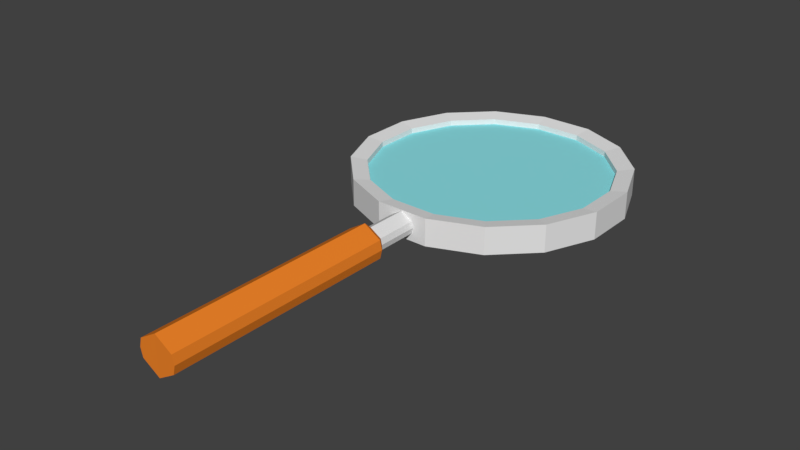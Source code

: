 # Source: magnifier.blend  (saved by Blender 2.78.0; exported with 4.5.12 LTS)
import bpy
from mathutils import Matrix  # noqa: F401  (used for matrix-valued properties, if any)

bpy.ops.wm.read_factory_settings(use_empty=True)
scene = bpy.context.scene
scene.name = 'Scene'

# ---- collections
col_collection_1 = bpy.data.collections.new('Collection 1'); scene.collection.children.link(col_collection_1)

# ---- materials (node trees are filled in below, after node groups)
mat_magnifiermaterial = bpy.data.materials.new('MagnifierMaterial')
mat_magnifiermaterial.alpha_threshold = 0.0
mat_magnifiermaterial.use_transparent_shadow = False
mat_magnifiermaterial.roughness = 0.5
mat_magnifierglassmaterial = bpy.data.materials.new('MagnifierGlassMaterial')
mat_magnifierglassmaterial.alpha_threshold = 0.0
mat_magnifierglassmaterial.use_transparent_shadow = False
mat_magnifierglassmaterial.diffuse_color = (0.2686, 0.7546, 0.8, 1.0)
mat_magnifierglassmaterial.roughness = 0.5
mat_magnifierhandlematerial = bpy.data.materials.new('MagnifierHandleMaterial')
mat_magnifierhandlematerial.alpha_threshold = 0.0
mat_magnifierhandlematerial.use_transparent_shadow = False
mat_magnifierhandlematerial.diffuse_color = (0.8632, 0.2307, 0.02315, 1.0)
mat_magnifierhandlematerial.roughness = 0.5

# ---- material node trees

# ---- world
world_world = bpy.data.worlds.new('World'); scene.world = world_world
world_world.color = (0.05088, 0.05088, 0.05088)
world_world.use_sun_shadow = False
world_world.sun_shadow_jitter_overblur = 0.0
world_world.cycles.sampling_method = 'MANUAL'

# ---- meshes
me_cylinder_001 = bpy.data.meshes.new('Cylinder.001')
me_cylinder_001.from_pydata([(-0.1908, 0.9816, -0.1), (-0.1908, 0.9816, 0.1), (0.1994, 0.9799, -0.1), (0.1994, 0.9799, 0.1), (0.5592, 0.829, -0.1), (0.5592, 0.829, 0.1), (0.8339, 0.5519, -0.1), (0.8339, 0.5519, 0.1), (0.9816, 0.1908, -0.1), (0.9816, 0.1908, 0.1), (0.9799, -0.1994, -0.1), (0.9799, -0.1994, 0.1), (0.829, -0.5592, -0.1), (0.829, -0.5592, 0.1), (0.5519, -0.8339, -0.1), (0.5519, -0.8339, 0.1), (0.1908, -0.9816, -0.1), (0.1908, -0.9816, 0.1), (-0.1994, -0.9799, -0.1), (-0.1994, -0.9799, 0.1), (-0.5592, -0.829, -0.1), (-0.5592, -0.829, 0.1), (-0.8339, -0.5519, -0.1), (-0.8339, -0.5519, 0.1), (-0.9816, -0.1908, -0.1), (-0.9816, -0.1908, 0.1), (-0.9799, 0.1994, -0.1), (-0.9799, 0.1994, 0.1), (-0.829, 0.5592, -0.1), (-0.829, 0.5592, 0.1), (-0.5519, 0.8339, -0.1), (-0.5519, 0.8339, 0.1), (-0.1679, 0.8638, -0.08), (0.1754, 0.8623, -0.08), (0.1754, 0.8623, 0.08), (-0.1679, 0.8638, 0.08), (0.4921, 0.7296, -0.08), (0.4921, 0.7296, 0.08), (0.7338, 0.4857, -0.08), (0.7338, 0.4857, 0.08), (0.8638, 0.1679, -0.08), (0.8638, 0.1679, 0.08), (0.8623, -0.1754, -0.08), (0.8623, -0.1754, 0.08), (0.7296, -0.4921, -0.08), (0.7296, -0.4921, 0.08), (0.4857, -0.7338, -0.08), (0.4857, -0.7338, 0.08), (0.1679, -0.8638, -0.08), (0.1679, -0.8638, 0.08), (-0.1754, -0.8623, -0.08), (-0.1754, -0.8623, 0.08), (-0.4921, -0.7296, -0.08), (-0.4921, -0.7296, 0.08), (-0.7338, -0.4857, -0.08), (-0.7338, -0.4857, 0.08), (-0.8638, -0.1679, -0.08), (-0.8638, -0.1679, 0.08), (-0.8623, 0.1754, -0.08), (-0.8623, 0.1754, 0.08), (-0.7296, 0.4921, -0.08), (-0.7296, 0.4921, 0.08), (-0.4857, 0.7338, -0.08), (-0.4857, 0.7338, 0.08), (-0.1679, 0.8638, -0.04), (0.1754, 0.8623, -0.04), (0.1754, 0.8623, 0.04), (-0.1679, 0.8638, 0.04), (0.4921, 0.7296, -0.04), (0.4921, 0.7296, 0.04), (0.7338, 0.4857, -0.04), (0.7338, 0.4857, 0.04), (0.8638, 0.1679, -0.04), (0.8638, 0.1679, 0.04), (0.8623, -0.1754, -0.04), (0.8623, -0.1754, 0.04), (0.7296, -0.4921, -0.04), (0.7296, -0.4921, 0.04), (0.4857, -0.7338, -0.04), (0.4857, -0.7338, 0.04), (0.1679, -0.8638, -0.04), (0.1679, -0.8638, 0.04), (-0.1754, -0.8623, -0.04), (-0.1754, -0.8623, 0.04), (-0.4921, -0.7296, -0.04), (-0.4921, -0.7296, 0.04), (-0.7338, -0.4857, -0.04), (-0.7338, -0.4857, 0.04), (-0.8638, -0.1679, -0.04), (-0.8638, -0.1679, 0.04), (-0.8623, 0.1754, -0.04), (-0.8623, 0.1754, 0.04), (-0.7296, 0.4921, -0.04), (-0.7296, 0.4921, 0.04), (-0.4857, 0.7338, -0.04), (-0.4857, 0.7338, 0.04), (0.07928, -0.9811, 0.04283), (0.07928, -0.9811, -0.04283), (-0.08783, -0.9804, -0.04283), (-0.08783, -0.9804, 0.04283), (0.08961, -0.9812, 0.0), (-0.004279, -0.9808, -0.09389), (-0.004279, -0.9808, 0.09389), (-0.09817, -0.9804, 0.0), (0.08961, -1.287, 0.0), (0.07928, -1.287, -0.04283), (-0.004279, -1.286, -0.09389), (-0.08783, -1.286, -0.04283), (-0.004279, -1.286, 0.09389), (0.07928, -1.287, 0.04283), (-0.09817, -1.286, 0.0), (-0.08783, -1.286, 0.04283), (0.1287, -2.987, -3.492e-10), (0.1132, -2.987, -0.06424), (-0.01213, -2.986, -0.1408), (-0.1375, -2.986, -0.06424), (-0.01213, -2.986, 0.1408), (0.1132, -2.987, 0.06424), (-0.153, -2.986, -3.492e-10), (-0.1375, -2.986, 0.06424), (-0.01126, -2.986, 0.0), (0.1339, -1.337, -3.492e-10), (0.1184, -1.337, 0.06424), (-0.006897, -1.336, 0.1408), (-0.1322, -1.336, 0.06424), (0.1184, -1.337, -0.06424), (-0.1477, -1.336, -3.492e-10), (-0.006897, -1.336, -0.1408), (-0.1322, -1.336, -0.06424)], [], [(0, 1, 3, 2), (2, 3, 5, 4), (4, 5, 7, 6), (6, 7, 9, 8), (8, 9, 11, 10), (10, 11, 13, 12), (12, 13, 15, 14), (14, 15, 17, 16), (19, 18, 98, 103, 99), (18, 19, 21, 20), (20, 21, 23, 22), (22, 23, 25, 24), (24, 25, 27, 26), (26, 27, 29, 28), (4, 6, 38, 36), (28, 29, 31, 30), (30, 31, 1, 0), (1, 31, 63, 35), (47, 45, 77, 79), (58, 60, 92, 90), (22, 24, 56, 54), (7, 5, 37, 39), (25, 23, 55, 57), (14, 16, 48, 46), (17, 15, 47, 49), (6, 8, 40, 38), (24, 26, 58, 56), (9, 7, 39, 41), (27, 25, 57, 59), (16, 18, 50, 48), (19, 17, 49, 51), (8, 10, 42, 40), (26, 28, 60, 58), (0, 2, 33, 32), (11, 9, 41, 43), (29, 27, 59, 61), (3, 1, 35, 34), (18, 20, 52, 50), (21, 19, 51, 53), (10, 12, 44, 42), (28, 30, 62, 60), (13, 11, 43, 45), (31, 29, 61, 63), (2, 4, 36, 33), (20, 22, 54, 52), (5, 3, 34, 37), (23, 21, 53, 55), (12, 14, 46, 44), (30, 0, 32, 62), (15, 13, 45, 47), (66, 67, 95, 93, 91, 89, 87, 85, 83, 81, 79, 77, 75, 73, 71, 69), (64, 65, 68, 70, 72, 74, 76, 78, 80, 82, 84, 86, 88, 90, 92, 94), (32, 33, 65, 64), (61, 59, 91, 93), (46, 48, 80, 78), (34, 35, 67, 66), (60, 62, 94, 92), (49, 47, 79, 81), (33, 36, 68, 65), (63, 61, 93, 95), (48, 50, 82, 80), (37, 34, 66, 69), (62, 32, 64, 94), (51, 49, 81, 83), (36, 38, 70, 68), (35, 63, 95, 67), (50, 52, 84, 82), (39, 37, 69, 71), (53, 51, 83, 85), (38, 40, 72, 70), (52, 54, 86, 84), (41, 39, 71, 73), (55, 53, 85, 87), (40, 42, 74, 72), (54, 56, 88, 86), (43, 41, 73, 75), (57, 55, 87, 89), (42, 44, 76, 74), (56, 58, 90, 88), (45, 43, 75, 77), (59, 57, 89, 91), (44, 46, 78, 76), (100, 96, 109, 104), (18, 16, 97, 101, 98), (17, 19, 99, 102, 96), (16, 17, 96, 100, 97), (102, 99, 111, 108), (98, 101, 106, 107), (103, 98, 107, 110), (125, 121, 112, 113), (122, 123, 116, 117), (121, 122, 117, 112), (123, 124, 119, 116), (96, 102, 108, 109), (99, 103, 110, 111), (97, 100, 104, 105), (101, 97, 105, 106), (120, 116, 119, 118), (114, 120, 118, 115), (113, 112, 120, 114), (112, 117, 116, 120), (124, 126, 118, 119), (127, 125, 113, 114), (126, 128, 115, 118), (128, 127, 114, 115), (107, 106, 127, 128), (110, 107, 128, 126), (106, 105, 125, 127), (111, 110, 126, 124), (108, 111, 124, 123), (104, 109, 122, 121), (109, 108, 123, 122), (105, 104, 121, 125)])
me_cylinder_001.polygons.foreach_set('material_index', [0, 0, 0, 0, 0, 0, 0, 0, 0, 0, 0, 0, 0, 0, 0, 0, 0, 0, 0, 0, 0, 0, 0, 0, 0, 0, 0, 0, 0, 0, 0, 0, 0, 0, 0, 0, 0, 0, 0, 0, 0, 0, 0, 0, 0, 0, 0, 0, 0, 0, 1, 1, 0, 0, 0, 0, 0, 0, 0, 0, 0, 0, 0, 0, 0, 0, 0, 0, 0, 0, 0, 0, 0, 0, 0, 0, 0, 0, 0, 0, 0, 0, 0, 0, 0, 0, 0, 0, 0, 2, 2, 2, 2, 0, 0, 0, 0, 2, 2, 2, 2, 2, 2, 2, 2, 2, 2, 2, 2, 2, 2, 2, 2])
me_cylinder_001.materials.append(mat_magnifiermaterial)
me_cylinder_001.materials.append(mat_magnifierglassmaterial)
me_cylinder_001.materials.append(mat_magnifierhandlematerial)
me_cylinder_001.use_remesh_preserve_volume = False
me_cylinder_001.use_remesh_preserve_attributes = False
me_cylinder_001.use_mirror_vertex_groups = False
me_cylinder_001.update()

# ---- objects
ob_magnifier = bpy.data.objects.new('Magnifier', me_cylinder_001)

# ---- transforms, parenting, visibility, modifiers, constraints
ob_magnifier.location = (0.0, 0.0, 0.0)
ob_magnifier.lineart.crease_threshold = 0.0

# ---- collection membership
col_collection_1.objects.link(ob_magnifier)

# ---- scene / render settings (as saved in the file)
scene.frame_start = 1; scene.frame_end = 250; scene.frame_set(1)
scene.render.engine = 'BLENDER_EEVEE_NEXT'
scene.render.resolution_percentage = 50
scene.render.dither_intensity = 0.0
scene.cycles.use_denoising = False
scene.cycles.samples = 128
scene.cycles.sampling_pattern = 'TABULATED_SOBOL'
scene.cycles.light_sampling_threshold = 0.0
scene.cycles.use_adaptive_sampling = False
scene.cycles.use_light_tree = False
scene.cycles.blur_glossy = 0.0
scene.cycles.sample_clamp_indirect = 0.0
scene.view_settings.view_transform = 'Standard'
bpy.context.view_layer.update()

# ---- added for rendering (the .blend has no active camera and no usable light): camera, sun
cam_auto = bpy.data.cameras.new('AutoCamera')
cam_auto.lens = 50.0
cam_auto.sensor_width = 36.0
cam_auto.clip_end = 1000.0
ob_auto_camera = bpy.data.objects.new('AutoCamera', cam_auto)
scene.collection.objects.link(ob_auto_camera)
ob_auto_camera.location = (4.10459, -5.92803, 3.28368)
ob_auto_camera.rotation_euler = (1.09748, -7.21219e-08, 0.694738)
scene.camera = ob_auto_camera
light_auto_sun = bpy.data.lights.new('AutoSun', 'SUN')
light_auto_sun.energy = 3.0
light_auto_sun.angle = 0.0523599
ob_auto_sun = bpy.data.objects.new('AutoSun', light_auto_sun)
scene.collection.objects.link(ob_auto_sun)
ob_auto_sun.rotation_euler = (0.872665, 0.174533, 0.523599)
bpy.context.view_layer.update()
